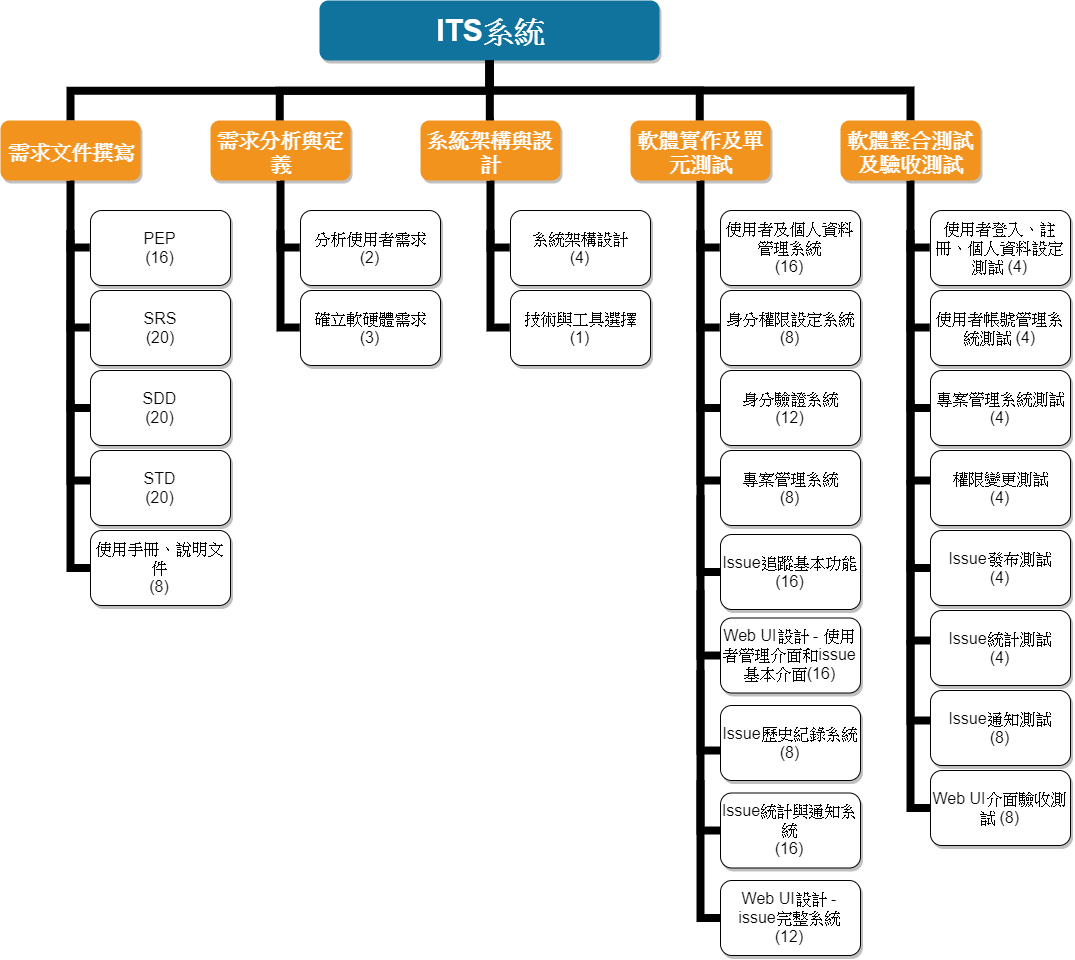

The diagram above was exported from draw.io. Its source (the exported page's mxGraphModel, read from the mxfile embedded in the PNG):
<mxGraphModel dx="963" dy="928" grid="1" gridSize="10" guides="1" tooltips="1" connect="1" arrows="1" fold="1" page="1" pageScale="1" pageWidth="1169" pageHeight="826" background="#ffffff" math="0" shadow="0">
  <root>
    <mxCell id="0" />
    <mxCell id="1" parent="0" />
    <mxCell id="2" value="ITS系統" style="whiteSpace=wrap;rounded=1;shadow=1;fillColor=#10739E;strokeColor=none;fontColor=#FFFFFF;fontStyle=1;fontSize=30;" parent="1" vertex="1">
      <mxGeometry x="560" y="50" width="340" height="60" as="geometry" />
    </mxCell>
    <mxCell id="38" value="PEP&#10;(16)" style="whiteSpace=wrap;rounded=1;shadow=1;fontStyle=0;fontSize=16;" parent="1" vertex="1">
      <mxGeometry x="330.9999999999996" y="260.0000000000001" width="140" height="75" as="geometry" />
    </mxCell>
    <mxCell id="39" value="SRS&#10;(20)" style="whiteSpace=wrap;rounded=1;shadow=1;fontStyle=0;fontSize=16;" parent="1" vertex="1">
      <mxGeometry x="330.9999999999998" y="340.0000000000001" width="140" height="75" as="geometry" />
    </mxCell>
    <mxCell id="40" value="SDD&#10;(20)" style="whiteSpace=wrap;rounded=1;shadow=1;fontStyle=0;fontSize=16;" parent="1" vertex="1">
      <mxGeometry x="330.9999999999997" y="420.0000000000001" width="140" height="75" as="geometry" />
    </mxCell>
    <mxCell id="111" value="" style="edgeStyle=elbowEdgeStyle;elbow=horizontal;rounded=0;fontColor=#000000;endArrow=none;endFill=0;strokeWidth=8;entryX=0;entryY=0.5;entryDx=0;entryDy=0;exitX=0.5;exitY=1;exitDx=0;exitDy=0;" parent="1" source="3" target="38" edge="1">
      <mxGeometry width="100" height="100" relative="1" as="geometry">
        <mxPoint x="311" y="240" as="sourcePoint" />
        <mxPoint x="321" y="350.0000000000004" as="targetPoint" />
        <Array as="points">
          <mxPoint x="311" y="300" />
        </Array>
      </mxGeometry>
    </mxCell>
    <mxCell id="112" value="" style="edgeStyle=elbowEdgeStyle;elbow=horizontal;rounded=0;fontColor=#000000;endArrow=none;endFill=0;strokeWidth=8;entryX=0;entryY=0.5;entryDx=0;entryDy=0;fontSize=16;" parent="1" target="39" edge="1">
      <mxGeometry width="100" height="100" relative="1" as="geometry">
        <mxPoint x="311" y="280" as="sourcePoint" />
        <mxPoint x="321" y="430.0000000000004" as="targetPoint" />
        <Array as="points">
          <mxPoint x="311" y="340" />
        </Array>
      </mxGeometry>
    </mxCell>
    <mxCell id="115" value="" style="edgeStyle=elbowEdgeStyle;elbow=horizontal;rounded=0;fontColor=#000000;endArrow=none;endFill=0;strokeWidth=8;fontSize=16;" parent="1" target="40" edge="1">
      <mxGeometry width="100" height="100" relative="1" as="geometry">
        <mxPoint x="311" y="290" as="sourcePoint" />
        <mxPoint x="321" y="510.00000000000034" as="targetPoint" />
        <Array as="points">
          <mxPoint x="311" y="380" />
        </Array>
      </mxGeometry>
    </mxCell>
    <mxCell id="229" value="" style="edgeStyle=elbowEdgeStyle;elbow=vertical;rounded=0;fontColor=#000000;endArrow=none;endFill=0;strokeWidth=8;" parent="1" source="2" target="3" edge="1">
      <mxGeometry width="100" height="100" relative="1" as="geometry">
        <mxPoint x="540" y="140" as="sourcePoint" />
        <mxPoint x="640" y="40" as="targetPoint" />
      </mxGeometry>
    </mxCell>
    <mxCell id="230" value="" style="edgeStyle=elbowEdgeStyle;elbow=vertical;rounded=0;fontColor=#000000;endArrow=none;endFill=0;strokeWidth=8;entryX=0.5;entryY=0;entryDx=0;entryDy=0;" parent="1" source="2" target="-HOnu_r8CtL_R9zQa4NF-244" edge="1">
      <mxGeometry width="100" height="100" relative="1" as="geometry">
        <mxPoint x="550" y="150" as="sourcePoint" />
        <mxPoint x="600" y="169.99999999999977" as="targetPoint" />
      </mxGeometry>
    </mxCell>
    <mxCell id="231" value="" style="edgeStyle=elbowEdgeStyle;elbow=vertical;rounded=0;fontColor=#000000;endArrow=none;endFill=0;strokeWidth=8;entryX=0.5;entryY=0;entryDx=0;entryDy=0;exitX=0.5;exitY=1;exitDx=0;exitDy=0;" parent="1" source="2" target="-HOnu_r8CtL_R9zQa4NF-255" edge="1">
      <mxGeometry width="100" height="100" relative="1" as="geometry">
        <mxPoint x="560" y="160" as="sourcePoint" />
        <mxPoint x="970" y="169.99999999999977" as="targetPoint" />
        <Array as="points">
          <mxPoint x="850" y="140" />
        </Array>
      </mxGeometry>
    </mxCell>
    <mxCell id="232" value="" style="edgeStyle=elbowEdgeStyle;elbow=vertical;rounded=0;fontColor=#000000;endArrow=none;endFill=0;strokeWidth=8;entryX=0.5;entryY=0;entryDx=0;entryDy=0;" parent="1" source="2" target="-HOnu_r8CtL_R9zQa4NF-266" edge="1">
      <mxGeometry width="100" height="100" relative="1" as="geometry">
        <mxPoint x="570" y="170" as="sourcePoint" />
        <mxPoint x="1340" y="169.99999999999977" as="targetPoint" />
        <Array as="points">
          <mxPoint x="980" y="140" />
        </Array>
      </mxGeometry>
    </mxCell>
    <mxCell id="233" value="" style="edgeStyle=elbowEdgeStyle;elbow=vertical;rounded=0;fontColor=#000000;endArrow=none;endFill=0;strokeWidth=8;" parent="1" source="2" target="-HOnu_r8CtL_R9zQa4NF-277" edge="1">
      <mxGeometry width="100" height="100" relative="1" as="geometry">
        <mxPoint x="580" y="180" as="sourcePoint" />
        <mxPoint x="1710" y="169.99999999999977" as="targetPoint" />
        <Array as="points">
          <mxPoint x="990" y="140" />
        </Array>
      </mxGeometry>
    </mxCell>
    <mxCell id="3" value="需求文件撰寫" style="whiteSpace=wrap;rounded=1;fillColor=#F2931E;strokeColor=none;shadow=1;fontColor=#FFFFFF;fontStyle=1;fontSize=20;" parent="1" vertex="1">
      <mxGeometry x="241" y="169.9999999999998" width="140" height="60" as="geometry" />
    </mxCell>
    <mxCell id="-HOnu_r8CtL_R9zQa4NF-234" value="STD&#10;(20)" style="whiteSpace=wrap;rounded=1;shadow=1;fontStyle=0;fontSize=16;" parent="1" vertex="1">
      <mxGeometry x="330.9999999999998" y="500.0000000000001" width="140" height="75" as="geometry" />
    </mxCell>
    <mxCell id="-HOnu_r8CtL_R9zQa4NF-235" value="使用手冊、說明文件&#10;(8)" style="whiteSpace=wrap;rounded=1;shadow=1;fontStyle=0;fontSize=16;" parent="1" vertex="1">
      <mxGeometry x="330.9999999999997" y="580.0000000000001" width="140" height="75" as="geometry" />
    </mxCell>
    <mxCell id="-HOnu_r8CtL_R9zQa4NF-236" value="" style="edgeStyle=elbowEdgeStyle;elbow=horizontal;rounded=0;fontColor=#000000;endArrow=none;endFill=0;strokeWidth=8;fontSize=16;" parent="1" target="-HOnu_r8CtL_R9zQa4NF-235" edge="1">
      <mxGeometry width="100" height="100" relative="1" as="geometry">
        <mxPoint x="311" y="450" as="sourcePoint" />
        <mxPoint x="321" y="670.0000000000003" as="targetPoint" />
        <Array as="points">
          <mxPoint x="311" y="540" />
        </Array>
      </mxGeometry>
    </mxCell>
    <mxCell id="-HOnu_r8CtL_R9zQa4NF-237" value="" style="edgeStyle=elbowEdgeStyle;elbow=horizontal;rounded=0;fontColor=#000000;endArrow=none;endFill=0;strokeWidth=8;fontSize=16;" parent="1" edge="1">
      <mxGeometry width="100" height="100" relative="1" as="geometry">
        <mxPoint x="311" y="370" as="sourcePoint" />
        <mxPoint x="330.9999999999998" y="530.0000000000001" as="targetPoint" />
        <Array as="points">
          <mxPoint x="311" y="460" />
        </Array>
      </mxGeometry>
    </mxCell>
    <mxCell id="-HOnu_r8CtL_R9zQa4NF-238" value="分析使用者需求&#10;(2)" style="whiteSpace=wrap;rounded=1;shadow=1;fontStyle=0;fontSize=16;" parent="1" vertex="1">
      <mxGeometry x="540.9999999999995" y="260.0000000000001" width="140" height="75" as="geometry" />
    </mxCell>
    <mxCell id="-HOnu_r8CtL_R9zQa4NF-239" value="確立軟硬體需求&#10;(3)" style="whiteSpace=wrap;rounded=1;shadow=1;fontStyle=0;fontSize=16;" parent="1" vertex="1">
      <mxGeometry x="540.9999999999998" y="340.0000000000001" width="140" height="75" as="geometry" />
    </mxCell>
    <mxCell id="-HOnu_r8CtL_R9zQa4NF-241" value="" style="edgeStyle=elbowEdgeStyle;elbow=horizontal;rounded=0;fontColor=#000000;endArrow=none;endFill=0;strokeWidth=8;entryX=0;entryY=0.5;entryDx=0;entryDy=0;exitX=0.5;exitY=1;exitDx=0;exitDy=0;" parent="1" source="-HOnu_r8CtL_R9zQa4NF-244" target="-HOnu_r8CtL_R9zQa4NF-238" edge="1">
      <mxGeometry width="100" height="100" relative="1" as="geometry">
        <mxPoint x="521" y="240" as="sourcePoint" />
        <mxPoint x="531" y="350.0000000000004" as="targetPoint" />
        <Array as="points">
          <mxPoint x="521" y="300" />
        </Array>
      </mxGeometry>
    </mxCell>
    <mxCell id="-HOnu_r8CtL_R9zQa4NF-242" value="" style="edgeStyle=elbowEdgeStyle;elbow=horizontal;rounded=0;fontColor=#000000;endArrow=none;endFill=0;strokeWidth=8;entryX=0;entryY=0.5;entryDx=0;entryDy=0;fontSize=16;" parent="1" target="-HOnu_r8CtL_R9zQa4NF-239" edge="1">
      <mxGeometry width="100" height="100" relative="1" as="geometry">
        <mxPoint x="521" y="280" as="sourcePoint" />
        <mxPoint x="531" y="430.0000000000004" as="targetPoint" />
        <Array as="points">
          <mxPoint x="521" y="340" />
        </Array>
      </mxGeometry>
    </mxCell>
    <mxCell id="-HOnu_r8CtL_R9zQa4NF-244" value="需求分析與定義" style="whiteSpace=wrap;rounded=1;fillColor=#F2931E;strokeColor=none;shadow=1;fontColor=#FFFFFF;fontStyle=1;fontSize=20;" parent="1" vertex="1">
      <mxGeometry x="451" y="169.9999999999998" width="140" height="60" as="geometry" />
    </mxCell>
    <mxCell id="-HOnu_r8CtL_R9zQa4NF-249" value="系統架構設計&#10;(4)" style="whiteSpace=wrap;rounded=1;shadow=1;fontStyle=0;fontSize=16;" parent="1" vertex="1">
      <mxGeometry x="750.9999999999995" y="260.0000000000001" width="140" height="75" as="geometry" />
    </mxCell>
    <mxCell id="-HOnu_r8CtL_R9zQa4NF-250" value="技術與工具選擇&#10;(1)" style="whiteSpace=wrap;rounded=1;shadow=1;fontStyle=0;fontSize=16;" parent="1" vertex="1">
      <mxGeometry x="750.9999999999998" y="340.0000000000001" width="140" height="75" as="geometry" />
    </mxCell>
    <mxCell id="-HOnu_r8CtL_R9zQa4NF-252" value="" style="edgeStyle=elbowEdgeStyle;elbow=horizontal;rounded=0;fontColor=#000000;endArrow=none;endFill=0;strokeWidth=8;entryX=0;entryY=0.5;entryDx=0;entryDy=0;exitX=0.5;exitY=1;exitDx=0;exitDy=0;" parent="1" source="-HOnu_r8CtL_R9zQa4NF-255" target="-HOnu_r8CtL_R9zQa4NF-249" edge="1">
      <mxGeometry width="100" height="100" relative="1" as="geometry">
        <mxPoint x="731" y="240" as="sourcePoint" />
        <mxPoint x="741" y="350.0000000000004" as="targetPoint" />
        <Array as="points">
          <mxPoint x="731" y="300" />
        </Array>
      </mxGeometry>
    </mxCell>
    <mxCell id="-HOnu_r8CtL_R9zQa4NF-253" value="" style="edgeStyle=elbowEdgeStyle;elbow=horizontal;rounded=0;fontColor=#000000;endArrow=none;endFill=0;strokeWidth=8;entryX=0;entryY=0.5;entryDx=0;entryDy=0;fontSize=16;" parent="1" target="-HOnu_r8CtL_R9zQa4NF-250" edge="1">
      <mxGeometry width="100" height="100" relative="1" as="geometry">
        <mxPoint x="731" y="280" as="sourcePoint" />
        <mxPoint x="741" y="430.0000000000004" as="targetPoint" />
        <Array as="points">
          <mxPoint x="731" y="340" />
        </Array>
      </mxGeometry>
    </mxCell>
    <mxCell id="-HOnu_r8CtL_R9zQa4NF-255" value="系統架構與設計" style="whiteSpace=wrap;rounded=1;fillColor=#F2931E;strokeColor=none;shadow=1;fontColor=#FFFFFF;fontStyle=1;fontSize=20;" parent="1" vertex="1">
      <mxGeometry x="661" y="169.9999999999998" width="140" height="60" as="geometry" />
    </mxCell>
    <mxCell id="-HOnu_r8CtL_R9zQa4NF-260" value="使用者及個人資料管理系統&#10;(16)" style="whiteSpace=wrap;rounded=1;shadow=1;fontStyle=0;fontSize=16;" parent="1" vertex="1">
      <mxGeometry x="960.9999999999995" y="260.0000000000001" width="140" height="75" as="geometry" />
    </mxCell>
    <mxCell id="-HOnu_r8CtL_R9zQa4NF-261" value="身分權限設定系統&#10;(8)" style="whiteSpace=wrap;rounded=1;shadow=1;fontStyle=0;fontSize=16;" parent="1" vertex="1">
      <mxGeometry x="960.9999999999998" y="340.0000000000001" width="140" height="75" as="geometry" />
    </mxCell>
    <mxCell id="-HOnu_r8CtL_R9zQa4NF-262" value="身分驗證系統&#10;(12)" style="whiteSpace=wrap;rounded=1;shadow=1;fontStyle=0;fontSize=16;" parent="1" vertex="1">
      <mxGeometry x="960.9999999999998" y="420.0000000000001" width="140" height="75" as="geometry" />
    </mxCell>
    <mxCell id="-HOnu_r8CtL_R9zQa4NF-263" value="" style="edgeStyle=elbowEdgeStyle;elbow=horizontal;rounded=0;fontColor=#000000;endArrow=none;endFill=0;strokeWidth=8;entryX=0;entryY=0.5;entryDx=0;entryDy=0;exitX=0.5;exitY=1;exitDx=0;exitDy=0;" parent="1" source="-HOnu_r8CtL_R9zQa4NF-266" target="-HOnu_r8CtL_R9zQa4NF-260" edge="1">
      <mxGeometry width="100" height="100" relative="1" as="geometry">
        <mxPoint x="941" y="240" as="sourcePoint" />
        <mxPoint x="951" y="350.0000000000004" as="targetPoint" />
        <Array as="points">
          <mxPoint x="941" y="300" />
        </Array>
      </mxGeometry>
    </mxCell>
    <mxCell id="-HOnu_r8CtL_R9zQa4NF-264" value="" style="edgeStyle=elbowEdgeStyle;elbow=horizontal;rounded=0;fontColor=#000000;endArrow=none;endFill=0;strokeWidth=8;entryX=0;entryY=0.5;entryDx=0;entryDy=0;fontSize=16;" parent="1" target="-HOnu_r8CtL_R9zQa4NF-261" edge="1">
      <mxGeometry width="100" height="100" relative="1" as="geometry">
        <mxPoint x="941" y="280" as="sourcePoint" />
        <mxPoint x="951" y="430.0000000000004" as="targetPoint" />
        <Array as="points">
          <mxPoint x="941" y="340" />
        </Array>
      </mxGeometry>
    </mxCell>
    <mxCell id="-HOnu_r8CtL_R9zQa4NF-265" value="" style="edgeStyle=elbowEdgeStyle;elbow=horizontal;rounded=0;fontColor=#000000;endArrow=none;endFill=0;strokeWidth=8;fontSize=16;" parent="1" target="-HOnu_r8CtL_R9zQa4NF-262" edge="1">
      <mxGeometry width="100" height="100" relative="1" as="geometry">
        <mxPoint x="941" y="290" as="sourcePoint" />
        <mxPoint x="951" y="510.00000000000034" as="targetPoint" />
        <Array as="points">
          <mxPoint x="941" y="380" />
        </Array>
      </mxGeometry>
    </mxCell>
    <mxCell id="-HOnu_r8CtL_R9zQa4NF-266" value="軟體實作及單元測試" style="whiteSpace=wrap;rounded=1;fillColor=#F2931E;strokeColor=none;shadow=1;fontColor=#FFFFFF;fontStyle=1;fontSize=20;" parent="1" vertex="1">
      <mxGeometry x="871" y="169.9999999999998" width="140" height="60" as="geometry" />
    </mxCell>
    <mxCell id="-HOnu_r8CtL_R9zQa4NF-267" value="專案管理系統&#10;(8)" style="whiteSpace=wrap;rounded=1;shadow=1;fontStyle=0;fontSize=16;" parent="1" vertex="1">
      <mxGeometry x="960.9999999999998" y="500.0000000000001" width="140" height="75" as="geometry" />
    </mxCell>
    <mxCell id="-HOnu_r8CtL_R9zQa4NF-268" value="Issue追蹤基本功能&#10;(16)" style="whiteSpace=wrap;rounded=1;shadow=1;fontStyle=0;fontSize=16;" parent="1" vertex="1">
      <mxGeometry x="960.9999999999998" y="584.0000000000001" width="140" height="75" as="geometry" />
    </mxCell>
    <mxCell id="-HOnu_r8CtL_R9zQa4NF-269" value="" style="edgeStyle=elbowEdgeStyle;elbow=horizontal;rounded=0;fontColor=#000000;endArrow=none;endFill=0;strokeWidth=8;fontSize=16;" parent="1" target="-HOnu_r8CtL_R9zQa4NF-268" edge="1">
      <mxGeometry width="100" height="100" relative="1" as="geometry">
        <mxPoint x="941" y="450" as="sourcePoint" />
        <mxPoint x="951" y="670.0000000000003" as="targetPoint" />
        <Array as="points">
          <mxPoint x="941" y="540" />
        </Array>
      </mxGeometry>
    </mxCell>
    <mxCell id="-HOnu_r8CtL_R9zQa4NF-270" value="" style="edgeStyle=elbowEdgeStyle;elbow=horizontal;rounded=0;fontColor=#000000;endArrow=none;endFill=0;strokeWidth=8;fontSize=16;" parent="1" edge="1">
      <mxGeometry width="100" height="100" relative="1" as="geometry">
        <mxPoint x="941" y="370" as="sourcePoint" />
        <mxPoint x="961" y="530.0000000000002" as="targetPoint" />
        <Array as="points">
          <mxPoint x="941" y="460" />
        </Array>
      </mxGeometry>
    </mxCell>
    <mxCell id="-HOnu_r8CtL_R9zQa4NF-271" value="使用者登入、註冊、個人資料設定測試 (4)" style="whiteSpace=wrap;rounded=1;shadow=1;fontStyle=0;fontSize=16;" parent="1" vertex="1">
      <mxGeometry x="1170.9999999999995" y="260.0000000000001" width="140" height="75" as="geometry" />
    </mxCell>
    <mxCell id="-HOnu_r8CtL_R9zQa4NF-272" value="使用者帳號管理系統測試 (4)" style="whiteSpace=wrap;rounded=1;shadow=1;fontStyle=0;fontSize=16;" parent="1" vertex="1">
      <mxGeometry x="1170.9999999999998" y="340.0000000000001" width="140" height="75" as="geometry" />
    </mxCell>
    <mxCell id="-HOnu_r8CtL_R9zQa4NF-273" value="專案管理系統測試&#10;(4)" style="whiteSpace=wrap;rounded=1;shadow=1;fontStyle=0;fontSize=16;" parent="1" vertex="1">
      <mxGeometry x="1170.9999999999998" y="420.0000000000001" width="140" height="75" as="geometry" />
    </mxCell>
    <mxCell id="-HOnu_r8CtL_R9zQa4NF-274" value="" style="edgeStyle=elbowEdgeStyle;elbow=horizontal;rounded=0;fontColor=#000000;endArrow=none;endFill=0;strokeWidth=8;entryX=0;entryY=0.5;entryDx=0;entryDy=0;exitX=0.5;exitY=1;exitDx=0;exitDy=0;" parent="1" source="-HOnu_r8CtL_R9zQa4NF-277" target="-HOnu_r8CtL_R9zQa4NF-271" edge="1">
      <mxGeometry width="100" height="100" relative="1" as="geometry">
        <mxPoint x="1151" y="240" as="sourcePoint" />
        <mxPoint x="1161" y="350.0000000000004" as="targetPoint" />
        <Array as="points">
          <mxPoint x="1151" y="300" />
        </Array>
      </mxGeometry>
    </mxCell>
    <mxCell id="-HOnu_r8CtL_R9zQa4NF-275" value="" style="edgeStyle=elbowEdgeStyle;elbow=horizontal;rounded=0;fontColor=#000000;endArrow=none;endFill=0;strokeWidth=8;entryX=0;entryY=0.5;entryDx=0;entryDy=0;fontSize=16;" parent="1" target="-HOnu_r8CtL_R9zQa4NF-272" edge="1">
      <mxGeometry width="100" height="100" relative="1" as="geometry">
        <mxPoint x="1151" y="280" as="sourcePoint" />
        <mxPoint x="1161" y="430.0000000000004" as="targetPoint" />
        <Array as="points">
          <mxPoint x="1151" y="340" />
        </Array>
      </mxGeometry>
    </mxCell>
    <mxCell id="-HOnu_r8CtL_R9zQa4NF-276" value="" style="edgeStyle=elbowEdgeStyle;elbow=horizontal;rounded=0;fontColor=#000000;endArrow=none;endFill=0;strokeWidth=8;fontSize=16;" parent="1" target="-HOnu_r8CtL_R9zQa4NF-273" edge="1">
      <mxGeometry width="100" height="100" relative="1" as="geometry">
        <mxPoint x="1151" y="290" as="sourcePoint" />
        <mxPoint x="1161" y="510.00000000000034" as="targetPoint" />
        <Array as="points">
          <mxPoint x="1151" y="380" />
        </Array>
      </mxGeometry>
    </mxCell>
    <mxCell id="-HOnu_r8CtL_R9zQa4NF-277" value="軟體整合測試及驗收測試" style="whiteSpace=wrap;rounded=1;fillColor=#F2931E;strokeColor=none;shadow=1;fontColor=#FFFFFF;fontStyle=1;fontSize=20;" parent="1" vertex="1">
      <mxGeometry x="1081" y="169.9999999999998" width="140" height="60" as="geometry" />
    </mxCell>
    <mxCell id="-HOnu_r8CtL_R9zQa4NF-278" value="權限變更測試&#10;(4)" style="whiteSpace=wrap;rounded=1;shadow=1;fontStyle=0;fontSize=16;" parent="1" vertex="1">
      <mxGeometry x="1170.9999999999998" y="500.0000000000001" width="140" height="75" as="geometry" />
    </mxCell>
    <mxCell id="-HOnu_r8CtL_R9zQa4NF-279" value="Issue發布測試&#10;(4)" style="whiteSpace=wrap;rounded=1;shadow=1;fontStyle=0;fontSize=16;" parent="1" vertex="1">
      <mxGeometry x="1170.9999999999998" y="580.0000000000001" width="140" height="75" as="geometry" />
    </mxCell>
    <mxCell id="-HOnu_r8CtL_R9zQa4NF-280" value="" style="edgeStyle=elbowEdgeStyle;elbow=horizontal;rounded=0;fontColor=#000000;endArrow=none;endFill=0;strokeWidth=8;fontSize=16;" parent="1" target="-HOnu_r8CtL_R9zQa4NF-279" edge="1">
      <mxGeometry width="100" height="100" relative="1" as="geometry">
        <mxPoint x="1151" y="450" as="sourcePoint" />
        <mxPoint x="1161" y="670.0000000000003" as="targetPoint" />
        <Array as="points">
          <mxPoint x="1151" y="540" />
        </Array>
      </mxGeometry>
    </mxCell>
    <mxCell id="-HOnu_r8CtL_R9zQa4NF-281" value="" style="edgeStyle=elbowEdgeStyle;elbow=horizontal;rounded=0;fontColor=#000000;endArrow=none;endFill=0;strokeWidth=8;fontSize=16;" parent="1" edge="1">
      <mxGeometry width="100" height="100" relative="1" as="geometry">
        <mxPoint x="1151" y="370" as="sourcePoint" />
        <mxPoint x="1171" y="530.0000000000002" as="targetPoint" />
        <Array as="points">
          <mxPoint x="1151" y="460" />
        </Array>
      </mxGeometry>
    </mxCell>
    <mxCell id="-HOnu_r8CtL_R9zQa4NF-283" value="Web UI設計 - 使用者管理介面和issue基本介面(16)" style="whiteSpace=wrap;rounded=1;shadow=1;fontStyle=0;fontSize=16;" parent="1" vertex="1">
      <mxGeometry x="961" y="667.5" width="140" height="75" as="geometry" />
    </mxCell>
    <mxCell id="-HOnu_r8CtL_R9zQa4NF-284" value="Issue歷史紀錄系統&#10;(8)" style="whiteSpace=wrap;rounded=1;shadow=1;fontStyle=0;fontSize=16;" parent="1" vertex="1">
      <mxGeometry x="960.9999999999998" y="755.0000000000001" width="140" height="75" as="geometry" />
    </mxCell>
    <mxCell id="-HOnu_r8CtL_R9zQa4NF-285" value="Issue統計與通知系統&#10;(16)" style="whiteSpace=wrap;rounded=1;shadow=1;fontStyle=0;fontSize=16;" parent="1" vertex="1">
      <mxGeometry x="960.9999999999998" y="842.5000000000001" width="140" height="75" as="geometry" />
    </mxCell>
    <mxCell id="-HOnu_r8CtL_R9zQa4NF-286" value="Web UI設計 - issue完整系統&#10;(12)" style="whiteSpace=wrap;rounded=1;shadow=1;fontStyle=0;fontSize=16;" parent="1" vertex="1">
      <mxGeometry x="960.9999999999998" y="930.0000000000001" width="140" height="75" as="geometry" />
    </mxCell>
    <mxCell id="-HOnu_r8CtL_R9zQa4NF-287" value="" style="edgeStyle=elbowEdgeStyle;elbow=horizontal;rounded=0;fontColor=#000000;endArrow=none;endFill=0;strokeWidth=8;fontSize=16;" parent="1" target="-HOnu_r8CtL_R9zQa4NF-286" edge="1">
      <mxGeometry width="100" height="100" relative="1" as="geometry">
        <mxPoint x="941" y="830" as="sourcePoint" />
        <mxPoint x="951" y="1050.0000000000005" as="targetPoint" />
        <Array as="points">
          <mxPoint x="941" y="920" />
        </Array>
      </mxGeometry>
    </mxCell>
    <mxCell id="-HOnu_r8CtL_R9zQa4NF-288" value="" style="edgeStyle=elbowEdgeStyle;elbow=horizontal;rounded=0;fontColor=#000000;endArrow=none;endFill=0;strokeWidth=8;fontSize=16;" parent="1" edge="1">
      <mxGeometry width="100" height="100" relative="1" as="geometry">
        <mxPoint x="941" y="720" as="sourcePoint" />
        <mxPoint x="961" y="880.0000000000002" as="targetPoint" />
        <Array as="points">
          <mxPoint x="941" y="810" />
        </Array>
      </mxGeometry>
    </mxCell>
    <mxCell id="-HOnu_r8CtL_R9zQa4NF-289" value="" style="edgeStyle=elbowEdgeStyle;elbow=horizontal;rounded=0;fontColor=#000000;endArrow=none;endFill=0;strokeWidth=8;fontSize=16;" parent="1" edge="1">
      <mxGeometry width="100" height="100" relative="1" as="geometry">
        <mxPoint x="941" y="640" as="sourcePoint" />
        <mxPoint x="961" y="800" as="targetPoint" />
        <Array as="points">
          <mxPoint x="941" y="730" />
        </Array>
      </mxGeometry>
    </mxCell>
    <mxCell id="-HOnu_r8CtL_R9zQa4NF-290" value="" style="edgeStyle=elbowEdgeStyle;elbow=horizontal;rounded=0;fontColor=#000000;endArrow=none;endFill=0;strokeWidth=8;fontSize=16;" parent="1" edge="1">
      <mxGeometry width="100" height="100" relative="1" as="geometry">
        <mxPoint x="941" y="545" as="sourcePoint" />
        <mxPoint x="961" y="705" as="targetPoint" />
        <Array as="points">
          <mxPoint x="941" y="635" />
        </Array>
      </mxGeometry>
    </mxCell>
    <mxCell id="-HOnu_r8CtL_R9zQa4NF-292" value="Issue統計測試&#10;(4)" style="whiteSpace=wrap;rounded=1;shadow=1;fontStyle=0;fontSize=16;" parent="1" vertex="1">
      <mxGeometry x="1170.9999999999998" y="660.0000000000001" width="140" height="75" as="geometry" />
    </mxCell>
    <mxCell id="-HOnu_r8CtL_R9zQa4NF-293" value="Issue通知測試&#10;(8)" style="whiteSpace=wrap;rounded=1;shadow=1;fontStyle=0;fontSize=16;" parent="1" vertex="1">
      <mxGeometry x="1170.9999999999998" y="740.0000000000001" width="140" height="75" as="geometry" />
    </mxCell>
    <mxCell id="-HOnu_r8CtL_R9zQa4NF-294" value="Web UI介面驗收測試 (8)" style="whiteSpace=wrap;rounded=1;shadow=1;fontStyle=0;fontSize=16;" parent="1" vertex="1">
      <mxGeometry x="1170.9999999999998" y="820.0000000000001" width="140" height="75" as="geometry" />
    </mxCell>
    <mxCell id="-HOnu_r8CtL_R9zQa4NF-295" value="" style="edgeStyle=elbowEdgeStyle;elbow=horizontal;rounded=0;fontColor=#000000;endArrow=none;endFill=0;strokeWidth=8;fontSize=16;" parent="1" target="-HOnu_r8CtL_R9zQa4NF-294" edge="1">
      <mxGeometry width="100" height="100" relative="1" as="geometry">
        <mxPoint x="1151" y="690" as="sourcePoint" />
        <mxPoint x="1161" y="910.0000000000003" as="targetPoint" />
        <Array as="points">
          <mxPoint x="1151" y="780" />
        </Array>
      </mxGeometry>
    </mxCell>
    <mxCell id="-HOnu_r8CtL_R9zQa4NF-296" value="" style="edgeStyle=elbowEdgeStyle;elbow=horizontal;rounded=0;fontColor=#000000;endArrow=none;endFill=0;strokeWidth=8;fontSize=16;" parent="1" edge="1">
      <mxGeometry width="100" height="100" relative="1" as="geometry">
        <mxPoint x="1151" y="610" as="sourcePoint" />
        <mxPoint x="1171" y="770.0000000000002" as="targetPoint" />
        <Array as="points">
          <mxPoint x="1151" y="700" />
        </Array>
      </mxGeometry>
    </mxCell>
    <mxCell id="-HOnu_r8CtL_R9zQa4NF-299" value="" style="edgeStyle=elbowEdgeStyle;elbow=horizontal;rounded=0;fontColor=#000000;endArrow=none;endFill=0;strokeWidth=8;fontSize=16;" parent="1" edge="1">
      <mxGeometry width="100" height="100" relative="1" as="geometry">
        <mxPoint x="1151" y="530" as="sourcePoint" />
        <mxPoint x="1171" y="690" as="targetPoint" />
        <Array as="points">
          <mxPoint x="1151" y="620" />
        </Array>
      </mxGeometry>
    </mxCell>
  </root>
</mxGraphModel>